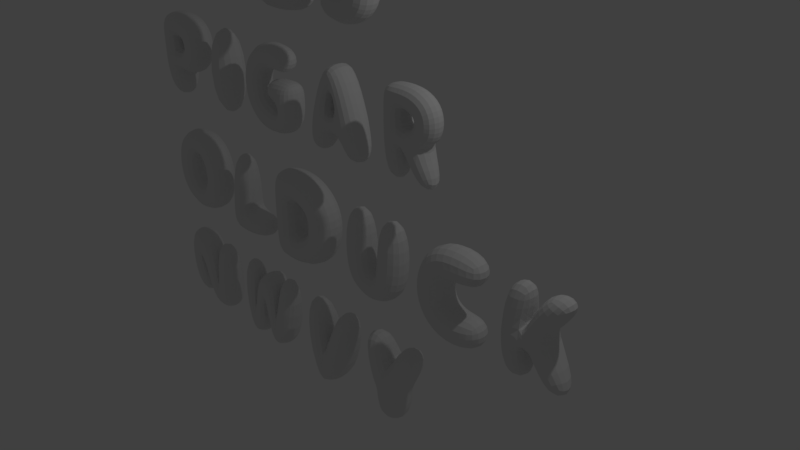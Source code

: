 # Source: letters-balloons.blend  (saved by Blender 2.77.0; exported with 4.5.12 LTS)
import bpy
from mathutils import Matrix  # noqa: F401  (used for matrix-valued properties, if any)

bpy.ops.wm.read_factory_settings(use_empty=True)
scene = bpy.context.scene
scene.name = 'Scene'

# ---- collections
col_collection_1 = bpy.data.collections.new('Collection 1'); scene.collection.children.link(col_collection_1)

# ---- world
world_world = bpy.data.worlds.new('World'); scene.world = world_world
world_world.color = (0.05088, 0.05088, 0.05088)
world_world.use_sun_shadow = False
world_world.sun_shadow_jitter_overblur = 0.0
world_world.cycles.sampling_method = 'MANUAL'

# ---- cameras
cam_camera = bpy.data.cameras.new('Camera')
cam_camera.clip_end = 100.0
cam_camera.lens = 35.0
cam_camera.sensor_width = 32.0
cam_camera.sensor_height = 18.0
cam_camera.ortho_scale = 7.314
cam_camera.dof.focus_distance = 0.0
cam_camera.dof.aperture_fstop = 128.0

# ---- lights
light_lamp = bpy.data.lights.new('Lamp', 'POINT')
light_lamp.transmission_factor = 0.0
light_lamp.cutoff_distance = 30.0
light_lamp.energy = 100.0
light_lamp.shadow_buffer_clip_start = 1.001
light_lamp.shadow_soft_size = 0.1
light_lamp.shadow_maximum_resolution = 0.006
light_lamp.use_absolute_resolution = True

# ---- meshes
me_plane_019 = bpy.data.meshes.new('Plane.019')
me_plane_019.from_pydata([(-3.028, -2.467, -1.703), (2.353, -2.972, -1.805), (-1.511, 4.318, -2.132), (3.363, 2.384, -2.619), (-0.9789, 5.755, -2.147), (3.656, 5.667, -2.842), (2.508, 15.51, -1.806), (5.025, 11.44, -2.986), (6.704, 2.37, -2.616), (6.311, 5.687, -2.837), (7.558, 15.51, -1.807), (11.11, 5.746, -2.135), (11.58, 4.283, -2.144), (7.744, -3.0, -1.806), (13.16, -2.485, -1.702), (-1.511, 4.318, 3.609), (-3.028, -2.467, 3.18), (2.353, -2.972, 3.282), (3.363, 2.384, 4.096), (3.656, 5.667, 4.319), (-0.9789, 5.755, 3.624), (5.025, 11.44, 4.463), (2.508, 15.51, 3.283), (6.704, 2.37, 4.093), (6.311, 5.687, 4.314), (11.11, 5.746, 3.613), (7.558, 15.51, 3.284), (7.744, -3.0, 3.283), (11.58, 4.283, 3.621), (13.16, -2.485, 3.179)], [], [(0, 2, 3, 1), (2, 4, 5, 3), (4, 6, 7, 5), (5, 9, 8, 3), (6, 10, 7), (10, 11, 9, 7), (11, 12, 8, 9), (12, 14, 13, 8), (16, 17, 18, 15), (15, 18, 19, 20), (20, 19, 21, 22), (19, 18, 23, 24), (22, 21, 26), (26, 21, 24, 25), (25, 24, 23, 28), (28, 23, 27, 29), (9, 5, 19, 24), (13, 14, 29, 27), (3, 8, 23, 18), (4, 2, 15, 20), (14, 12, 28, 29), (11, 10, 26, 25), (10, 6, 22, 26), (7, 9, 24, 21), (2, 0, 16, 15), (6, 4, 20, 22), (0, 1, 17, 16), (8, 13, 27, 23), (5, 7, 21, 19), (1, 3, 18, 17), (12, 11, 25, 28)])
me_plane_019.use_remesh_preserve_volume = False
me_plane_019.use_remesh_preserve_attributes = False
me_plane_019.use_mirror_vertex_groups = False
me_plane_019.update()
me_plane_018 = bpy.data.meshes.new('Plane.018')
me_plane_018.from_pydata([(-2.23, -2.552, -1.23), (0.7356, -1.568, -1.573), (-2.23, 0.9647, -1.23), (0.7601, 0.4741, -1.565), (-2.23, -3.468, -1.23), (0.7356, -3.993, -1.573), (-2.004, -8.669, -1.004), (1.215, -8.669, -1.004), (-2.043, 2.837, -1.013), (0.1566, 3.233, -1.213), (1.626, -1.762, -1.305), (1.349, -4.264, -1.469), (2.628, -0.6606, -1.365), (6.227, -0.8243, -1.124), (1.955, 0.04491, -1.362), (3.843, -3.236, -1.552), (2.984, 3.261, -1.142), (2.601, -0.3074, -1.392), (5.522, 1.875, -1.089), (5.375, -3.103, -1.113), (2.437, -1.311, -1.404), (3.289, -8.858, -1.055), (6.509, -8.447, -0.9702), (-2.23, 0.9647, 2.209), (-2.23, -2.552, 2.209), (0.7356, -1.568, 2.552), (0.7601, 0.4741, 2.543), (-2.23, -3.468, 2.209), (0.7356, -3.993, 2.552), (-2.004, -8.669, 1.983), (1.215, -8.669, 1.983), (0.1566, 3.233, 2.192), (-2.043, 2.837, 1.991), (1.349, -4.264, 2.448), (1.626, -1.762, 2.283), (2.628, -0.6606, 2.343), (6.227, -0.8243, 2.103), (2.984, 3.261, 2.121), (2.601, -0.3074, 2.371), (5.522, 1.875, 2.068), (5.375, -3.103, 2.092), (1.955, 0.04491, 2.341), (3.843, -3.236, 2.531), (2.437, -1.311, 2.382), (3.289, -8.858, 2.034), (6.509, -8.447, 1.949)], [], [(0, 2, 3, 1), (1, 5, 4, 0), (5, 7, 6, 4), (2, 8, 9, 3), (1, 10, 11, 5), (9, 16, 14, 3), (13, 19, 20, 12), (10, 15, 11), (16, 18, 17, 14), (18, 13, 12, 17), (19, 15, 10, 20), (24, 25, 26, 23), (25, 24, 27, 28), (28, 27, 29, 30), (23, 26, 31, 32), (25, 28, 33, 34), (31, 26, 41, 37), (36, 35, 43, 40), (34, 33, 42), (37, 41, 38, 39), (39, 38, 35, 36), (40, 43, 34, 42), (17, 12, 35, 38), (15, 22, 21, 11), (8, 2, 23, 32), (13, 18, 39, 36), (18, 16, 37, 39), (42, 33, 44, 45), (19, 13, 36, 40), (45, 22, 15, 42), (15, 19, 40, 42), (0, 4, 27, 24), (3, 14, 41, 26), (21, 44, 33, 11), (10, 1, 25, 34), (12, 20, 43, 35), (6, 7, 30, 29), (2, 0, 24, 23), (5, 11, 33, 28), (7, 5, 28, 30), (20, 10, 34, 43), (4, 6, 29, 27), (1, 3, 26, 25), (16, 9, 31, 37), (21, 22, 45, 44), (9, 8, 32, 31), (14, 17, 38, 41)])
me_plane_018.use_remesh_preserve_volume = False
me_plane_018.use_remesh_preserve_attributes = False
me_plane_018.use_mirror_vertex_groups = False
me_plane_018.update()
me_plane_016 = bpy.data.meshes.new('Plane.016')
me_plane_016.from_pydata([(-2.713, -4.039, -2.182), (2.774, -1.933, -1.678), (-8.026, -4.201, -1.846), (3.637, 2.38, -1.612), (2.707, -5.489, -1.672), (3.695, -9.671, -1.62), (-2.523, -2.367, -2.253), (-6.822, 0.4384, -1.823), (-3.117, 3.26, -1.817), (-1.524, -1.477, -2.277), (-6.574, -8.468, -1.813), (-2.495, -5.29, -2.265), (-1.198, -6.044, -2.245), (-2.369, -10.99, -1.824), (-8.026, -4.201, 2.861), (-2.713, -4.039, 3.196), (-1.524, -1.477, 3.291), (2.774, -1.933, 2.693), (3.637, 2.38, 2.626), (-6.822, 0.4384, 2.837), (3.695, -9.671, 2.634), (2.707, -5.489, 2.687), (-2.495, -5.29, 3.279), (-2.369, -10.99, 2.838), (-2.523, -2.367, 3.267), (-3.117, 3.26, 2.831), (-6.574, -8.468, 2.827), (-1.198, -6.044, 3.259)], [], [(0, 2, 7, 6), (0, 11, 10, 2), (7, 8, 9, 6), (8, 3, 1, 9), (11, 12, 13, 10), (12, 4, 5, 13), (15, 24, 19, 14), (15, 14, 26, 22), (19, 24, 16, 25), (25, 16, 17, 18), (22, 26, 23, 27), (27, 23, 20, 21), (6, 9, 16, 24), (5, 4, 21, 20), (11, 0, 15, 22), (2, 10, 26, 14), (13, 5, 20, 23), (12, 11, 22, 27), (0, 6, 24, 15), (8, 7, 19, 25), (9, 1, 17, 16), (4, 12, 27, 21), (1, 3, 18, 17), (10, 13, 23, 26), (3, 8, 25, 18), (7, 2, 14, 19)])
me_plane_016.use_remesh_preserve_volume = False
me_plane_016.use_remesh_preserve_attributes = False
me_plane_016.use_mirror_vertex_groups = False
me_plane_016.update()
me_plane_015 = bpy.data.meshes.new('Plane.015')
me_plane_015.from_pydata([(-2.971, -6.608, -1.819), (2.259, -5.918, -2.039), (-2.551, 2.572, -1.572), (2.056, 2.572, -1.572), (2.946, -12.28, -1.745), (3.086, -7.471, -2.193), (9.129, -6.668, -1.804), (3.979, -5.87, -2.059), (8.708, 2.597, -1.572), (4.15, 2.599, -1.572), (3.65, -7.282, -2.199), (7.143, -10.93, -1.703), (-1.356, -10.64, -1.702), (2.426, -7.127, -2.182), (-2.551, 2.572, 2.691), (-2.971, -6.608, 2.938), (2.259, -5.918, 3.158), (2.056, 2.572, 2.691), (2.946, -12.28, 2.864), (3.086, -7.471, 3.312), (2.426, -7.127, 3.301), (-1.356, -10.64, 2.821), (9.129, -6.668, 2.923), (3.979, -5.87, 3.179), (3.65, -7.282, 3.318), (7.143, -10.93, 2.822), (8.708, 2.597, 2.691), (4.15, 2.599, 2.691)], [], [(0, 2, 3, 1), (1, 13, 12, 0), (5, 10, 11, 4), (7, 9, 8, 6), (10, 7, 6, 11), (13, 5, 4, 12), (15, 16, 17, 14), (16, 15, 21, 20), (19, 18, 25, 24), (23, 22, 26, 27), (24, 25, 22, 23), (20, 21, 18, 19), (9, 7, 23, 27), (6, 8, 26, 22), (13, 1, 16, 20), (7, 10, 24, 23), (12, 4, 18, 21), (4, 11, 25, 18), (2, 0, 15, 14), (10, 5, 19, 24), (0, 12, 21, 15), (11, 6, 22, 25), (1, 3, 17, 16), (5, 13, 20, 19), (8, 9, 27, 26), (3, 2, 14, 17)])
me_plane_015.use_remesh_preserve_volume = False
me_plane_015.use_remesh_preserve_attributes = False
me_plane_015.use_mirror_vertex_groups = False
me_plane_015.update()
me_plane_014 = bpy.data.meshes.new('Plane.014')
me_plane_014.from_pydata([(-2.114, -3.937, -1.114), (0.1719, -3.463, -1.428), (-2.114, 0.4849, -1.114), (0.1826, 0.009678, -1.425), (-1.941, -5.35, -0.9165), (-0.3091, -5.672, -1.091), (-1.956, 1.864, -0.9199), (-0.3349, 2.239, -1.086), (1.816, -1.704, -1.198), (4.785, -1.841, -1.023), (1.782, -0.9112, -1.253), (4.256, 0.5497, -1.001), (1.677, -2.581, -1.253), (3.822, -4.423, -1.005), (2.114, 2.134, -1.02), (1.151, -0.4169, -1.247), (0.9852, -2.96, -1.222), (1.831, -5.578, -1.038), (-2.114, 0.4849, 1.682), (-2.114, -3.937, 1.682), (0.1719, -3.463, 1.996), (0.1826, 0.009678, 1.992), (-1.941, -5.35, 1.484), (-0.3091, -5.672, 1.659), (-0.3349, 2.239, 1.653), (-1.956, 1.864, 1.487), (1.816, -1.704, 1.766), (4.785, -1.841, 1.591), (2.114, 2.134, 1.588), (1.782, -0.9112, 1.82), (4.256, 0.5497, 1.568), (1.151, -0.4169, 1.814), (3.822, -4.423, 1.572), (0.9852, -2.96, 1.789), (1.677, -2.581, 1.82), (1.831, -5.578, 1.605)], [], [(0, 2, 3, 1), (1, 5, 4, 0), (2, 6, 7, 3), (7, 14, 15, 3), (9, 13, 12, 8), (11, 9, 8, 10), (13, 17, 16, 12), (14, 11, 10, 15), (17, 5, 1, 16), (19, 20, 21, 18), (20, 19, 22, 23), (18, 21, 24, 25), (24, 21, 31, 28), (27, 26, 34, 32), (30, 29, 26, 27), (32, 34, 33, 35), (28, 31, 29, 30), (35, 33, 20, 23), (8, 12, 34, 26), (14, 7, 24, 28), (4, 5, 23, 22), (17, 13, 32, 35), (10, 8, 26, 29), (0, 4, 22, 19), (11, 14, 28, 30), (15, 10, 29, 31), (7, 6, 25, 24), (3, 15, 31, 21), (2, 0, 19, 18), (13, 9, 27, 32), (6, 2, 18, 25), (9, 11, 30, 27), (12, 16, 33, 34), (1, 3, 21, 20), (16, 1, 20, 33), (5, 17, 35, 23)])
me_plane_014.use_remesh_preserve_volume = False
me_plane_014.use_remesh_preserve_attributes = False
me_plane_014.use_mirror_vertex_groups = False
me_plane_014.update()
me_plane_013 = bpy.data.meshes.new('Plane.013')
me_plane_013.from_pydata([(-2.302, -2.479, -1.302), (0.02423, -2.163, -1.324), (-2.063, 2.063, -1.063), (0.9767, 2.063, -1.063), (-2.302, -3.46, -1.302), (0.09126, -3.839, -1.457), (-2.063, -7.258, -1.063), (0.9767, -7.258, -1.063), (0.5591, -0.7896, -1.3), (1.273, -3.283, -1.564), (2.139, -2.454, -1.368), (2.096, 2.314, -1.144), (5.266, 1.645, -1.01), (2.287, -7.474, -1.131), (5.425, -6.913, -1.017), (-2.063, 2.063, 1.794), (-2.302, -2.479, 2.033), (0.02423, -2.163, 1.953), (0.9767, 2.063, 1.794), (-2.302, -3.46, 2.033), (-0.0754, -3.839, 2.188), (-2.063, -7.258, 1.794), (0.9767, -7.258, 1.794), (0.5591, -0.7896, 2.031), (1.863, -2.565, 1.962), (0.9068, -3.26, 2.081), (5.266, 1.645, 1.741), (2.096, 2.314, 1.875), (2.287, -7.474, 1.862), (5.425, -6.913, 1.748), (0.8022, -0.2988, -1.276), (2.633, -1.488, -1.323), (0.8022, -0.2988, 2.007), (2.633, -1.488, 1.884)], [], [(0, 2, 3, 1), (1, 5, 4, 0), (5, 7, 6, 4), (1, 9, 5), (1, 8, 10, 9), (30, 11, 12, 31), (10, 14, 13, 9), (16, 17, 18, 15), (17, 16, 19, 20), (20, 19, 21, 22), (17, 20, 25), (17, 25, 24, 23), (32, 33, 26, 27), (24, 25, 28, 29), (13, 14, 29, 28), (14, 10, 24, 29), (5, 9, 25, 20), (9, 13, 28, 25), (0, 4, 19, 16), (6, 7, 22, 21), (2, 0, 16, 15), (12, 11, 27, 26), (7, 5, 20, 22), (30, 8, 23, 32), (4, 6, 21, 19), (1, 3, 18, 17), (31, 12, 26, 33), (8, 1, 17, 23), (3, 2, 15, 18), (10, 31, 33, 24), (11, 30, 32, 27), (23, 24, 33, 32), (8, 30, 31, 10)])
me_plane_013.use_remesh_preserve_volume = False
me_plane_013.use_remesh_preserve_attributes = False
me_plane_013.use_mirror_vertex_groups = False
me_plane_013.update()
me_plane_012 = bpy.data.meshes.new('Plane.012')
me_plane_012.from_pydata([(0.6094, -6.55, -2.781), (3.717, -3.935, -2.855), (-3.595, 2.53, -2.011), (2.346, 3.448, -2.193), (6.62, -6.572, -2.792), (0.7646, -13.21, -2.091), (11.43, 2.535, -2.009), (5.541, 3.489, -2.196), (6.483, -13.21, -2.091), (-3.595, 2.53, 3.243), (0.6094, -6.55, 4.013), (3.717, -3.935, 3.77), (2.346, 3.448, 3.424), (0.7646, -13.21, 3.323), (6.483, -13.21, 3.323), (6.62, -6.572, 4.023), (11.43, 2.535, 3.24), (5.541, 3.489, 3.427), (0.6333, -7.577, -2.675), (6.599, -7.595, -2.684), (0.6333, -7.577, 3.906), (6.599, -7.595, 3.915)], [], [(0, 2, 3, 1), (1, 4, 0), (1, 7, 6, 4), (19, 8, 5, 18), (10, 11, 12, 9), (11, 10, 15), (11, 15, 16, 17), (21, 20, 13, 14), (5, 8, 14, 13), (19, 4, 15, 21), (1, 3, 12, 11), (4, 6, 16, 15), (3, 2, 9, 12), (2, 0, 10, 9), (6, 7, 17, 16), (18, 5, 13, 20), (7, 1, 11, 17), (0, 18, 20, 10), (8, 19, 21, 14), (15, 10, 20, 21), (4, 19, 18, 0)])
me_plane_012.use_remesh_preserve_volume = False
me_plane_012.use_remesh_preserve_attributes = False
me_plane_012.use_mirror_vertex_groups = False
me_plane_012.update()
me_plane_011 = bpy.data.meshes.new('Plane.011')
me_plane_011.from_pydata([(1.058, -14.33, -2.538), (4.02, -9.227, -4.204), (-3.849, 3.072, -2.398), (2.84, 3.746, -2.531), (6.844, -14.36, -2.546), (12.25, 3.049, -2.392), (5.615, 3.791, -2.54), (-3.849, 3.072, 3.673), (1.058, -14.33, 3.813), (4.02, -9.227, 5.48), (2.84, 3.746, 3.806), (6.844, -14.36, 3.822), (12.25, 3.049, 3.667), (5.615, 3.791, 3.815)], [], [(0, 2, 3, 1), (1, 4, 0), (1, 6, 5, 4), (8, 9, 10, 7), (9, 8, 11), (9, 11, 12, 13), (3, 2, 7, 10), (6, 1, 9, 13), (4, 5, 12, 11), (0, 4, 11, 8), (1, 3, 10, 9), (2, 0, 8, 7), (5, 6, 13, 12)])
me_plane_011.use_remesh_preserve_volume = False
me_plane_011.use_remesh_preserve_attributes = False
me_plane_011.use_mirror_vertex_groups = False
me_plane_011.update()
me_plane_010 = bpy.data.meshes.new('Plane.010')
me_plane_010.from_pydata([(0.4692, -10.92, -1.803), (3.778, -6.964, -2.964), (-3.045, 2.428, -1.691), (5.194, 2.958, -1.795), (6.989, -10.93, -1.805), (4.385, 1.443, -1.803), (7.797, -1.009, -2.962), (11.92, 1.628, -1.796), (8.129, -10.89, -1.796), (11.65, -6.915, -2.964), (14.97, -10.94, -1.813), (18.92, 2.407, -1.685), (11.28, 3.01, -1.803), (-3.045, 2.428, 2.7), (0.4692, -10.92, 2.812), (3.778, -6.964, 3.973), (5.194, 2.958, 2.804), (4.385, 1.443, 2.812), (7.797, -1.009, 3.971), (6.989, -10.93, 2.814), (11.92, 1.628, 2.805), (8.129, -10.89, 2.805), (11.65, -6.915, 3.973), (14.97, -10.94, 2.822), (18.92, 2.407, 2.694), (11.28, 3.01, 2.812)], [], [(0, 2, 3, 1), (1, 4, 0), (1, 5, 6, 4), (5, 7, 6), (7, 9, 8, 6), (9, 10, 8), (9, 12, 11, 10), (14, 15, 16, 13), (15, 14, 19), (15, 19, 18, 17), (17, 18, 20), (20, 18, 21, 22), (22, 21, 23), (22, 23, 24, 25), (12, 9, 22, 25), (5, 1, 15, 17), (9, 7, 20, 22), (6, 8, 21, 18), (0, 4, 19, 14), (8, 10, 23, 21), (2, 0, 14, 13), (11, 12, 25, 24), (4, 6, 18, 19), (10, 11, 24, 23), (7, 5, 17, 20), (1, 3, 16, 15), (3, 2, 13, 16)])
me_plane_010.use_remesh_preserve_volume = False
me_plane_010.use_remesh_preserve_attributes = False
me_plane_010.use_mirror_vertex_groups = False
me_plane_010.update()
me_plane_009 = bpy.data.meshes.new('Plane.009')
me_plane_009.from_pydata([(-2.837, -2.164, -1.164), (2.03, -2.164, -1.164), (-2.426, 6.455, -1.426), (0.1105, 6.186, -1.997), (-2.164, 9.012, -1.164), (2.508, 9.244, -1.236), (2.778, -2.395, -1.235), (4.593, 0.7499, -1.998), (4.151, 4.359, -1.413), (0.8481, 2.118, -1.416), (6.782, -2.165, -1.164), (7.043, 0.4922, -1.426), (3.127, 9.016, -1.163), (7.787, 9.023, -1.164), (-2.426, 6.455, 2.324), (-2.837, -2.164, 2.063), (2.03, -2.164, 2.063), (0.1105, 6.186, 2.896), (2.508, 9.244, 2.135), (-2.164, 9.012, 2.063), (2.778, -2.395, 2.134), (4.593, 0.7499, 2.897), (4.151, 4.359, 2.312), (0.8481, 2.118, 2.315), (6.782, -2.165, 2.063), (7.043, 0.4922, 2.324), (7.787, 9.023, 2.063), (3.127, 9.016, 2.062)], [], [(0, 2, 3, 1), (2, 4, 5, 3), (5, 8, 9, 3), (7, 11, 10, 6), (8, 7, 6, 9), (7, 12, 13, 11), (15, 16, 17, 14), (14, 17, 18, 19), (18, 17, 23, 22), (21, 20, 24, 25), (22, 23, 20, 21), (21, 25, 26, 27), (11, 13, 26, 25), (3, 9, 23, 17), (5, 4, 19, 18), (4, 2, 14, 19), (10, 11, 25, 24), (2, 0, 15, 14), (6, 10, 24, 20), (8, 5, 18, 22), (0, 1, 16, 15), (13, 12, 27, 26), (9, 6, 20, 23), (1, 3, 17, 16), (12, 7, 21, 27), (7, 8, 22, 21)])
me_plane_009.use_remesh_preserve_volume = False
me_plane_009.use_remesh_preserve_attributes = False
me_plane_009.use_mirror_vertex_groups = False
me_plane_009.update()
me_plane_008 = bpy.data.meshes.new('Plane.008')
me_plane_008.from_pydata([(-2.18, -4.942, -1.18), (0.3417, -4.439, -1.51), (-1.964, 1.964, -0.9636), (0.8021, 1.964, -0.9636), (-1.964, -6.61, -0.9636), (-0.1615, -6.826, -1.18), (3.646, -3.978, -0.9636), (3.646, -6.61, -0.9636), (-1.964, 1.964, 1.638), (-2.18, -4.942, 1.854), (0.3417, -4.439, 2.184), (0.8021, 1.964, 1.638), (-1.964, -6.61, 1.638), (-0.1615, -6.826, 1.854), (3.646, -6.61, 1.638), (3.646, -3.978, 1.638), (-2.156, -4.162, -1.156), (0.3936, -3.716, -1.448), (-2.156, -4.162, 1.83), (0.3936, -3.716, 2.122)], [], [(16, 2, 3, 17), (1, 5, 4, 0), (1, 6, 7, 5), (18, 19, 11, 8), (10, 9, 12, 13), (10, 13, 14, 15), (3, 2, 8, 11), (6, 1, 10, 15), (0, 4, 12, 9), (4, 5, 13, 12), (17, 3, 11, 19), (16, 0, 9, 18), (5, 7, 14, 13), (7, 6, 15, 14), (2, 16, 18, 8), (1, 17, 19, 10), (9, 10, 19, 18), (0, 16, 17, 1)])
me_plane_008.use_remesh_preserve_volume = False
me_plane_008.use_remesh_preserve_attributes = False
me_plane_008.use_mirror_vertex_groups = False
me_plane_008.update()
me_plane_006 = bpy.data.meshes.new('Plane.006')
me_plane_006.from_pydata([(-2.443, -2.753, -1.095), (1.584, -1.18, -0.8505), (-5.435, -2.762, -0.9605), (2.234, 1.212, -0.8286), (-1.663, -1.043, -1.122), (-3.046, 1.412, -0.9494), (0.01307, -4.896, -1.29), (2.317, -6.652, -0.8526), (0.08669, -3.676, -1.317), (2.424, -3.228, -1.031), (-1.789, -4.32, -1.122), (-3.276, -6.778, -0.947), (0.5227, -1.511, -1.03), (2.234, -1.691, -0.8401), (-1.744, -4.077, -0.8405), (-1.744, -1.699, -0.8405), (-2.325, -1.691, -1.135), (-4.858, -0.3546, -0.9455), (-0.8324, -4.623, -1.113), (-0.996, -7.354, -0.9674), (-2.277, -3.765, -1.12), (-4.91, -5.098, -0.9472), (-0.6711, -0.79, -1.109), (-0.8043, 1.954, -0.9705), (-5.435, -2.762, 1.672), (-2.443, -2.753, 1.807), (-0.6711, -0.79, 1.821), (1.584, -1.18, 1.562), (2.234, 1.212, 1.54), (-4.858, -0.3546, 1.657), (-2.325, -1.691, 1.846), (-1.663, -1.043, 1.834), (-0.8043, 1.954, 1.682), (-3.046, 1.412, 1.661), (2.317, -6.652, 1.564), (0.01307, -4.896, 2.001), (-2.277, -3.765, 1.832), (-0.996, -7.354, 1.679), (2.424, -3.228, 1.742), (0.08669, -3.676, 2.028), (-0.8324, -4.623, 1.824), (-1.789, -4.32, 1.833), (-4.91, -5.098, 1.659), (-3.276, -6.778, 1.659), (2.234, -1.691, 1.552), (0.5227, -1.511, 1.742), (-1.744, -1.699, 1.552), (-1.744, -4.077, 1.552)], [], [(0, 2, 17, 16), (0, 20, 21, 2), (5, 23, 22, 4), (6, 8, 9, 7), (8, 12, 13, 9), (10, 18, 19, 11), (8, 14, 15, 12), (17, 5, 4, 16), (18, 6, 7, 19), (20, 10, 11, 21), (23, 3, 1, 22), (25, 30, 29, 24), (25, 24, 42, 36), (33, 31, 26, 32), (35, 34, 38, 39), (39, 38, 44, 45), (41, 43, 37, 40), (39, 45, 46, 47), (29, 30, 31, 33), (40, 37, 34, 35), (36, 42, 43, 41), (32, 26, 27, 28), (9, 13, 44, 38), (8, 6, 35, 39), (11, 19, 37, 43), (16, 4, 31, 30), (15, 14, 47, 46), (7, 9, 38, 34), (23, 5, 33, 32), (14, 8, 39, 47), (18, 10, 41, 40), (10, 20, 36, 41), (12, 15, 46, 45), (21, 11, 43, 42), (2, 21, 42, 24), (0, 16, 30, 25), (20, 0, 25, 36), (5, 17, 29, 33), (22, 1, 27, 26), (13, 12, 45, 44), (4, 22, 26, 31), (19, 7, 34, 37), (1, 3, 28, 27), (3, 23, 32, 28), (6, 18, 40, 35), (17, 2, 24, 29)])
me_plane_006.use_remesh_preserve_volume = False
me_plane_006.use_remesh_preserve_attributes = False
me_plane_006.use_mirror_vertex_groups = False
me_plane_006.update()
me_plane_005 = bpy.data.meshes.new('Plane.005')
me_plane_005.from_pydata([(-2.614, -7.676, -1.614), (1.536, -7.676, -1.614), (-2.614, 2.614, -1.614), (1.536, 2.614, -1.614), (-2.614, 2.614, 2.328), (-2.614, -7.676, 2.328), (1.536, -7.676, 2.328), (1.536, 2.614, 2.328)], [], [(0, 2, 3, 1), (5, 6, 7, 4), (3, 2, 4, 7), (0, 1, 6, 5), (1, 3, 7, 6), (2, 0, 5, 4)])
me_plane_005.use_remesh_preserve_volume = False
me_plane_005.use_remesh_preserve_attributes = False
me_plane_005.use_mirror_vertex_groups = False
me_plane_005.update()
me_plane_004 = bpy.data.meshes.new('Plane.004')
me_plane_004.from_pydata([(-1.769, -4.802, -0.7343), (0.3792, -4.792, -0.7363), (-1.944, -1.952, -0.902), (-0.009855, -2.354, -1.183), (-1.946, -1.373, -0.9005), (0.1056, -0.8143, -1.137), (-1.944, 0.4763, -0.9016), (0.02552, 0.1591, -1.168), (-1.811, 1.706, -0.7363), (-0.4454, 2.001, -0.8902), (0.6804, -0.3022, -1.01), (3.046, 0.3111, -0.8175), (0.652, -0.2208, -1.026), (2.137, 1.617, -0.815), (1.591, -2.739, -0.8372), (0.5092, -0.7029, -1.001), (0.6055, 2.041, -0.8631), (0.4746, -0.1233, -0.9715), (0.3743, -2.607, -0.8513), (0.2759, -0.7859, -0.9437), (2.898, -1.605, -0.8045), (0.7269, -0.6093, -1.048), (-1.944, -1.952, 1.422), (-1.769, -4.802, 1.254), (0.3792, -4.792, 1.256), (-0.009855, -2.354, 1.703), (0.1056, -0.8143, 1.657), (-1.946, -1.373, 1.42), (0.02552, 0.1591, 1.688), (-1.944, 0.4763, 1.421), (-0.4454, 2.001, 1.41), (-1.811, 1.706, 1.256), (0.6804, -0.3022, 1.529), (3.046, 0.3111, 1.337), (0.6055, 2.041, 1.383), (0.652, -0.2208, 1.546), (2.137, 1.617, 1.334), (0.4746, -0.1233, 1.491), (2.898, -1.605, 1.324), (0.2759, -0.7859, 1.463), (0.3743, -2.607, 1.371), (1.591, -2.739, 1.357), (0.7269, -0.6093, 1.567), (0.5092, -0.7029, 1.52)], [], [(0, 2, 3, 1), (2, 4, 5, 3), (4, 6, 7, 5), (6, 8, 9, 7), (9, 16, 17, 7), (11, 20, 21, 10), (13, 11, 10, 12), (14, 18, 19, 15), (16, 13, 12, 17), (18, 3, 5, 19), (20, 14, 15, 21), (23, 24, 25, 22), (22, 25, 26, 27), (27, 26, 28, 29), (29, 28, 30, 31), (30, 28, 37, 34), (33, 32, 42, 38), (36, 35, 32, 33), (41, 43, 39, 40), (34, 37, 35, 36), (40, 39, 26, 25), (38, 42, 43, 41), (20, 11, 33, 38), (8, 6, 29, 31), (11, 13, 36, 33), (3, 18, 40, 25), (4, 2, 22, 27), (19, 5, 26, 39), (15, 19, 39, 43), (18, 14, 41, 40), (16, 9, 30, 34), (21, 15, 43, 42), (2, 0, 23, 22), (12, 10, 32, 35), (14, 20, 38, 41), (6, 4, 27, 29), (0, 1, 24, 23), (10, 21, 42, 32), (5, 7, 28, 26), (13, 16, 34, 36), (1, 3, 25, 24), (17, 12, 35, 37), (9, 8, 31, 30), (7, 17, 37, 28)])
me_plane_004.use_remesh_preserve_volume = False
me_plane_004.use_remesh_preserve_attributes = False
me_plane_004.use_mirror_vertex_groups = False
me_plane_004.update()
me_plane_003 = bpy.data.meshes.new('Plane.003')
me_plane_003.from_pydata([(0.0007065, -0.1771, -1.101), (1.601, -0.5586, -0.8219), (-0.1527, 2.369, -0.9121), (2.243, 1.565, -0.807), (-0.24, -0.2037, -1.135), (-2.867, -0.405, -0.8845), (2.557, -2.962, -0.902), (-0.1008, -2.937, -1.106), (-2.926, -4.664, -0.8106), (-2.203, -2.49, -0.8119), (0.6574, -5.353, -0.9254), (-0.207, -2.999, -1.102), (-2.099, 1.583, -0.8841), (-0.2661, -0.1687, -1.152), (0.5317, -0.3579, -0.9893), (-0.7363, -2.694, -1.006), (-0.1835, -0.1791, -1.105), (-2.099, -2.013, -0.9084), (-0.1065, -2.871, -1.115), (1.979, -1.191, -0.8959), (-0.9609, -5.454, -0.9473), (-0.6625, -2.959, -1.067), (1.96, -4.533, -0.9055), (-0.09884, -2.921, -1.105), (-0.1527, 2.369, 1.476), (0.0007065, -0.1771, 1.665), (1.601, -0.5586, 1.386), (2.243, 1.565, 1.371), (-2.867, -0.405, 1.449), (-0.24, -0.2037, 1.699), (-0.2661, -0.1687, 1.716), (-2.099, 1.583, 1.448), (-0.1008, -2.937, 1.67), (2.557, -2.962, 1.466), (-0.1835, -0.1791, 1.669), (-0.1065, -2.871, 1.679), (-2.203, -2.49, 1.376), (-2.926, -4.664, 1.375), (1.96, -4.533, 1.469), (-0.6625, -2.959, 1.631), (-0.9609, -5.454, 1.511), (0.6574, -5.353, 1.489), (-0.09884, -2.921, 1.669), (-0.207, -2.999, 1.666), (1.979, -1.191, 1.46), (0.5317, -0.3579, 1.553), (-2.099, -2.013, 1.472), (-0.7363, -2.694, 1.57)], [], [(0, 2, 3, 1), (0, 13, 12, 2), (4, 16, 17, 5), (10, 20, 21, 11), (6, 22, 23, 7), (13, 4, 5, 12), (14, 19, 18, 15), (16, 14, 15, 17), (19, 6, 7, 18), (20, 8, 9, 21), (22, 10, 11, 23), (25, 26, 27, 24), (25, 24, 31, 30), (29, 28, 46, 34), (41, 43, 39, 40), (33, 32, 42, 38), (30, 31, 28, 29), (45, 47, 35, 44), (34, 46, 47, 45), (44, 35, 32, 33), (40, 39, 36, 37), (38, 42, 43, 41), (22, 6, 33, 38), (6, 19, 44, 33), (19, 14, 45, 44), (21, 9, 36, 39), (13, 0, 25, 30), (17, 15, 47, 46), (20, 10, 41, 40), (8, 20, 40, 37), (12, 5, 28, 31), (23, 11, 43, 42), (11, 21, 39, 43), (14, 16, 34, 45), (16, 4, 29, 34), (5, 17, 46, 28), (0, 1, 26, 25), (2, 12, 31, 24), (10, 22, 38, 41), (18, 7, 32, 35), (1, 3, 27, 26), (4, 13, 30, 29), (7, 23, 42, 32), (9, 8, 37, 36), (15, 18, 35, 47), (3, 2, 24, 27)])
me_plane_003.use_remesh_preserve_volume = False
me_plane_003.use_remesh_preserve_attributes = False
me_plane_003.use_mirror_vertex_groups = False
me_plane_003.update()
me_plane_002 = bpy.data.meshes.new('Plane.002')
me_plane_002.from_pydata([(-1.268, 0.7193, -0.2679), (-0.7219, 0.605, -0.3427), (-1.219, 1.08, -0.2187), (-0.8361, 1.129, -0.2679), (-0.06654, 0.5005, -0.2187), (-0.06654, 1.08, -0.2187), (-1.268, 0.302, -0.2679), (-0.7219, 0.4162, -0.3427), (-1.268, 0.1629, -0.2679), (-0.7219, 0.04864, -0.3427), (-1.268, -0.3101, -0.2679), (-0.7219, -0.1958, -0.3427), (-1.219, -0.6735, -0.2187), (-0.8361, -0.7226, -0.2679), (-0.1055, 0.5207, -0.2187), (-0.1055, -0.05586, -0.2187), (-0.04429, -0.09134, -0.2187), (-0.04429, -0.6735, -0.2187), (-1.219, 1.08, 0.3522), (-1.268, 0.7193, 0.4014), (-0.7219, 0.605, 0.4762), (-0.8361, 1.129, 0.4014), (-0.06654, 0.5005, 0.3522), (-0.06654, 1.08, 0.3522), (-1.268, 0.302, 0.4014), (-0.7219, 0.4162, 0.4762), (-1.268, 0.1629, 0.4014), (-0.7219, 0.04864, 0.4762), (-1.268, -0.3101, 0.4014), (-0.7219, -0.1958, 0.4762), (-1.219, -0.6735, 0.3522), (-0.8361, -0.7226, 0.4014), (-0.1055, -0.05586, 0.3522), (-0.1055, 0.5207, 0.3522), (-0.04429, -0.6735, 0.3522), (-0.04429, -0.09134, 0.3522)], [], [(0, 2, 3, 1), (3, 5, 4, 1), (1, 7, 6, 0), (7, 9, 8, 6), (9, 11, 10, 8), (11, 13, 12, 10), (7, 14, 15, 9), (11, 16, 17, 13), (19, 20, 21, 18), (21, 20, 22, 23), (20, 19, 24, 25), (25, 24, 26, 27), (27, 26, 28, 29), (29, 28, 30, 31), (25, 27, 32, 33), (29, 31, 34, 35), (10, 12, 30, 28), (4, 5, 23, 22), (15, 14, 33, 32), (6, 8, 26, 24), (5, 3, 21, 23), (14, 7, 25, 33), (1, 4, 22, 20), (9, 15, 32, 27), (11, 9, 27, 29), (17, 16, 35, 34), (2, 0, 19, 18), (8, 10, 28, 26), (7, 1, 20, 25), (16, 11, 29, 35), (12, 13, 31, 30), (0, 6, 24, 19), (13, 17, 34, 31), (3, 2, 18, 21)])
me_plane_002.use_remesh_preserve_volume = False
me_plane_002.use_remesh_preserve_attributes = False
me_plane_002.use_mirror_vertex_groups = False
me_plane_002.update()
me_plane_001 = bpy.data.meshes.new('Plane.001')
me_plane_001.from_pydata([(-0.4383, 0.6398, -0.1506), (1.177, 0.583, -0.1012), (-0.5074, 1.145, -0.1445), (1.145, 1.145, -0.1445), (-0.4383, 0.4689, -0.1506), (1.177, 0.4812, -0.1012), (-0.5074, -0.1291, -0.1445), (1.145, -0.1291, -0.1445), (-5.252, 0.6398, -0.1506), (-5.252, 0.4689, -0.1506), (-6.858, 0.583, -0.1012), (-6.858, 0.4812, -0.1012), (-5.183, 1.145, -0.1445), (-6.826, 1.145, -0.1445), (-5.183, -0.1293, -0.1445), (-6.826, -0.1293, -0.1445), (-0.5074, 1.145, 0.2445), (-0.4383, 0.6398, 0.263), (1.177, 0.583, 0.2136), (1.145, 1.145, 0.2445), (-0.4383, 0.4689, 0.263), (1.177, 0.4812, 0.2136), (-0.5074, -0.1291, 0.2445), (1.145, -0.1291, 0.2445), (-5.252, 0.6398, 0.263), (-5.252, 0.4689, 0.263), (-6.858, 0.583, 0.2136), (-6.858, 0.4812, 0.2136), (-5.183, 1.145, 0.2445), (-6.826, 1.145, 0.2445), (-6.826, -0.1293, 0.2445), (-5.183, -0.1293, 0.2445), (-3.671, 1.177, 0.04711), (-4.478, 0.7414, 0.04711), (-1.097, 0.3674, 0.04711), (-4.644, 0.3674, 0.04711), (-3.63, -0.1618, 0.04711), (-8.534, -0.1618, 0.04711), (-0.8762, 0.7414, 0.04711), (2.901, 0.583, 0.04711), (2.901, 0.4812, 0.04711), (-8.607, 0.4812, 0.04711), (-8.607, 0.583, 0.04711), (2.827, -0.1615, 0.04711), (-2.314, -0.1615, 0.04711), (-1.676, 1.177, 0.04711), (-8.534, 1.177, 0.04711), (2.827, 1.177, 0.04711), (-2.685, 0.4362, -0.2041), (-2.685, 0.6725, -0.2041), (-2.685, 0.4353, 0.3159), (-2.685, 0.6734, 0.3159), (-2.529, 0.8041, 0.04602), (-2.752, 0.3047, 0.04602)], [], [(0, 2, 3, 1), (1, 5, 4, 0), (5, 7, 6, 4), (48, 9, 8, 49), (9, 11, 10, 8), (10, 13, 12, 8), (9, 14, 15, 11), (17, 18, 19, 16), (18, 17, 20, 21), (21, 20, 22, 23), (50, 51, 24, 25), (25, 24, 26, 27), (26, 24, 28, 29), (25, 27, 30, 31), (33, 32, 28, 24), (53, 34, 20, 50), (37, 36, 31, 30), (52, 33, 24, 51), (40, 39, 18, 21), (36, 35, 25, 31), (42, 41, 27, 26), (41, 37, 30, 27), (44, 43, 23, 22), (45, 38, 17, 16), (43, 40, 21, 23), (32, 46, 29, 28), (34, 44, 22, 20), (39, 47, 19, 18), (46, 42, 26, 29), (47, 45, 16, 19), (3, 2, 45, 47), (13, 10, 42, 46), (1, 3, 47, 39), (4, 6, 44, 34), (12, 13, 46, 32), (7, 5, 40, 43), (2, 0, 38, 45), (6, 7, 43, 44), (11, 15, 37, 41), (10, 11, 41, 42), (14, 9, 35, 36), (5, 1, 39, 40), (49, 8, 33, 52), (15, 14, 36, 37), (48, 4, 34, 53), (8, 12, 32, 33), (9, 48, 53, 35), (0, 49, 52, 38), (38, 52, 51, 17), (35, 53, 50, 25), (20, 17, 51, 50), (4, 48, 49, 0)])
me_plane_001.use_remesh_preserve_volume = False
me_plane_001.use_remesh_preserve_attributes = False
me_plane_001.use_mirror_vertex_groups = False
me_plane_001.update()
me_plane = bpy.data.meshes.new('Plane')
me_plane.from_pydata([(-2.056, -1.881, -0.5471), (-0.3896, -1.376, -0.7191), (-2.056, 2.056, -0.6456), (0.1618, 2.293, -0.539), (1.21, -1.376, -0.7191), (0.659, 2.293, -0.539), (2.874, -1.881, -0.5471), (2.874, 2.056, -0.5698), (-0.3083, -16.61, -0.7656), (0.9989, -16.61, -0.7656), (-2.056, 2.056, 1.178), (-2.056, -1.881, 0.8391), (-0.3896, -1.376, 1.278), (0.1618, 2.293, 1.415), (1.21, -1.376, 1.278), (0.659, 2.293, 1.415), (2.874, -1.881, 0.8391), (2.874, 2.056, 1.178), (-0.4433, -16.61, 0.9622), (0.9989, -16.61, 0.9622), (0.5732, -3.753, -0.3788), (0.1174, -3.753, -0.3788), (0.5732, -3.753, 1.176), (-0.01766, -3.753, 1.176), (-0.9319, -1.54, -0.5243), (-0.56, 2.216, -0.4618), (-0.9319, -1.54, 1.243), (-0.56, 2.216, 1.338), (1.503, 2.203, -0.3935), (1.844, -1.569, -0.4911), (1.503, 2.203, 1.325), (1.844, -1.569, 1.209), (-0.7781, -1.882, 0.2072), (-2.436, -2.393, 0.2026), (0.693, 3.869, 0.2044), (3.349, 2.482, 0.2026), (0.1278, 3.869, 0.2044), (-0.9018, -17.05, 0.2026), (3.254, -2.393, 0.2026), (1.599, -1.882, 0.2072), (-2.53, 2.482, 0.2026), (1.457, -17.05, 0.2026), (1.211, -3.732, 0.2065), (-0.6552, -3.732, 0.2065), (-0.6279, 3.789, 0.2038), (-0.7471, -2.151, 0.2057), (1.659, -2.179, 0.2055), (1.571, 3.776, 0.2037)], [], [(24, 25, 3, 1), (3, 5, 4, 1), (28, 7, 6, 29), (20, 9, 8, 21), (26, 12, 13, 27), (13, 12, 14, 15), (30, 31, 16, 17), (22, 23, 18, 19), (45, 32, 12, 26), (47, 34, 15, 30), (34, 36, 13, 15), (43, 37, 18, 23), (46, 38, 16, 31), (44, 40, 10, 27), (37, 41, 19, 18), (40, 33, 11, 10), (38, 35, 17, 16), (42, 39, 14, 22), (41, 42, 22, 19), (32, 43, 23, 12), (14, 12, 23, 22), (4, 20, 21, 1), (36, 44, 27, 13), (33, 45, 26, 11), (11, 26, 27, 10), (0, 2, 25, 24), (39, 46, 31, 14), (35, 47, 30, 17), (15, 14, 31, 30), (5, 28, 29, 4), (7, 28, 47, 35), (4, 29, 46, 39), (0, 24, 45, 33), (3, 25, 44, 36), (1, 21, 43, 32), (9, 20, 42, 41), (20, 4, 39, 42), (6, 7, 35, 38), (2, 0, 33, 40), (8, 9, 41, 37), (25, 2, 40, 44), (29, 6, 38, 46), (21, 8, 37, 43), (5, 3, 36, 34), (28, 5, 34, 47), (24, 1, 32, 45)])
me_plane.use_remesh_preserve_volume = False
me_plane.use_remesh_preserve_attributes = False
me_plane.use_mirror_vertex_groups = False
me_plane.update()
me_plane_017 = bpy.data.meshes.new('Plane.017')
me_plane_017.from_pydata([(-3.677, -0.2712, -0.9672), (-0.8285, -0.1563, -1.084), (-1.92, -3.592, -0.9488), (-0.3901, -1.327, -1.115), (-3.143, -2.299, -0.9529), (-0.706, -0.97, -1.116), (-3.382, 1.821, -0.951), (-0.7626, 0.719, -1.103), (-2.162, 3.41, -0.9419), (-0.4851, 1.325, -1.143), (3.677, -0.2712, -0.9672), (0.8285, -0.1563, -1.084), (0.0, 4.157, -0.9305), (0.0, 1.567, -1.165), (0.0, -4.15, -0.9439), (0.0, -1.548, -1.154), (1.92, -3.592, -0.9488), (0.3901, -1.327, -1.115), (3.143, -2.299, -0.9529), (0.706, -0.97, -1.116), (3.382, 1.821, -0.951), (0.7626, 0.719, -1.103), (2.162, 3.41, -0.9419), (0.4851, 1.325, -1.143), (-3.382, 1.821, 1.549), (-3.677, -0.2712, 1.565), (-0.8285, -0.1563, 1.682), (-0.4851, 1.325, 1.741), (0.0, 1.567, 1.763), (0.0, 4.157, 1.528), (0.0, -4.15, 1.542), (0.0, -1.548, 1.752), (-0.706, -0.97, 1.714), (-1.92, -3.592, 1.547), (-3.143, -2.299, 1.551), (-0.3901, -1.327, 1.713), (-2.162, 3.41, 1.54), (-0.7626, 0.719, 1.701), (3.382, 1.821, 1.549), (3.677, -0.2712, 1.565), (0.8285, -0.1563, 1.682), (0.4851, 1.325, 1.741), (0.706, -0.97, 1.714), (1.92, -3.592, 1.547), (3.143, -2.299, 1.551), (0.3901, -1.327, 1.713), (2.162, 3.41, 1.54), (0.7626, 0.719, 1.701)], [], [(0, 6, 7, 1), (1, 5, 4, 0), (3, 15, 14, 2), (5, 3, 2, 4), (6, 8, 9, 7), (8, 12, 13, 9), (10, 11, 21, 20), (11, 10, 18, 19), (17, 16, 14, 15), (19, 18, 16, 17), (20, 21, 23, 22), (22, 23, 13, 12), (25, 26, 37, 24), (26, 25, 34, 32), (35, 33, 30, 31), (32, 34, 33, 35), (24, 37, 27, 36), (36, 27, 28, 29), (39, 38, 47, 40), (40, 42, 44, 39), (45, 31, 30, 43), (42, 45, 43, 44), (38, 46, 41, 47), (46, 29, 28, 41), (22, 12, 29, 46), (3, 5, 32, 35), (10, 20, 38, 39), (23, 21, 47, 41), (18, 10, 39, 44), (5, 1, 26, 32), (8, 6, 24, 36), (19, 17, 45, 42), (2, 14, 30, 33), (13, 23, 41, 28), (1, 7, 37, 26), (4, 2, 33, 34), (11, 19, 42, 40), (6, 0, 25, 24), (20, 22, 46, 38), (15, 3, 35, 31), (14, 16, 43, 30), (12, 8, 36, 29), (21, 11, 40, 47), (16, 18, 44, 43), (9, 13, 28, 27), (7, 9, 27, 37), (0, 4, 34, 25), (17, 15, 31, 45)])
me_plane_017.use_remesh_preserve_volume = False
me_plane_017.use_remesh_preserve_attributes = False
me_plane_017.use_mirror_vertex_groups = False
me_plane_017.update()

# ---- objects
ob_a = bpy.data.objects.new('A', me_plane_019)
ob_r = bpy.data.objects.new('R', me_plane_018)
ob_c = bpy.data.objects.new('C', me_plane_016)
ob_u = bpy.data.objects.new('U', me_plane_015)
ob_d = bpy.data.objects.new('D', me_plane_014)
ob_k = bpy.data.objects.new('K', me_plane_013)
ob_y = bpy.data.objects.new('Y', me_plane_012)
ob_v = bpy.data.objects.new('V', me_plane_011)
ob_w = bpy.data.objects.new('W', me_plane_010)
ob_n = bpy.data.objects.new('N', me_plane_009)
ob_l = bpy.data.objects.new('L', me_plane_008)
ob_g = bpy.data.objects.new('G', me_plane_006)
ob_i = bpy.data.objects.new('I', me_plane_005)
ob_p = bpy.data.objects.new('P', me_plane_004)
ob_s = bpy.data.objects.new('S', me_plane_003)
ob_e = bpy.data.objects.new('E', me_plane_002)
ob_h = bpy.data.objects.new('H', me_plane_001)
ob_t = bpy.data.objects.new('T', me_plane)
ob_lamp = bpy.data.objects.new('Lamp', light_lamp)
ob_o = bpy.data.objects.new('O', me_plane_017)
ob_camera = bpy.data.objects.new('Camera', cam_camera)

# ---- transforms, parenting, visibility, modifiers, constraints
ob_a.location = (-0.8353, -7.444e-08, 1.403)
ob_a.rotation_euler = (1.571, 0.0, 0.0)
ob_a.scale = (0.0677, 0.0677, 0.0677)
ob_a.lineart.crease_threshold = 0.0
_m = ob_a.modifiers.new('Subsurf', 'SUBSURF')
_m.uv_smooth = 'PRESERVE_CORNERS'
_m.quality = 2
_m.levels = 2
_m.show_only_control_edges = False
ob_r.location = (0.6109, 0.0, 2.117)
ob_r.rotation_euler = (1.571, 0.0, 0.0)
ob_r.scale = (0.1022, 0.1022, 0.1022)
ob_r.lineart.crease_threshold = 0.0
_m = ob_r.modifiers.new('Subsurf', 'SUBSURF')
_m.uv_smooth = 'PRESERVE_CORNERS'
_m.quality = 2
_m.levels = 2
_m.show_only_control_edges = False
ob_c.location = (1.676, 0.0, 0.4382)
ob_c.rotation_euler = (1.571, 0.0, 0.0)
ob_c.scale = (0.09859, 0.09859, 0.09859)
ob_c.lineart.crease_threshold = 0.0
_m = ob_c.modifiers.new('Subsurf', 'SUBSURF')
_m.uv_smooth = 'PRESERVE_CORNERS'
_m.quality = 2
_m.levels = 2
_m.show_only_control_edges = False
ob_u.location = (-0.1441, 0.0, 0.4714)
ob_u.rotation_euler = (1.571, 0.0, 0.0)
ob_u.scale = (0.08935, 0.08935, 0.08935)
ob_u.lineart.crease_threshold = 0.0
_m = ob_u.modifiers.new('Subsurf', 'SUBSURF')
_m.uv_smooth = 'PRESERVE_CORNERS'
_m.quality = 2
_m.levels = 2
_m.show_only_control_edges = False
ob_d.location = (-1.468, 0.0, 0.371)
ob_d.rotation_euler = (1.571, 0.0, 0.0)
ob_d.scale = (0.1763, 0.1763, 0.1763)
ob_d.lineart.crease_threshold = 0.0
_m = ob_d.modifiers.new('Subsurf', 'SUBSURF')
_m.uv_smooth = 'PRESERVE_CORNERS'
_m.quality = 2
_m.levels = 2
_m.show_only_control_edges = False
ob_k.location = (2.584, -4.101e-07, 0.4241)
ob_k.rotation_euler = (1.571, 0.0, 0.0)
ob_k.scale = (0.1368, 0.1368, 0.1368)
ob_k.lineart.crease_threshold = 0.0
_m = ob_k.modifiers.new('Subsurf', 'SUBSURF')
_m.uv_smooth = 'PRESERVE_CORNERS'
_m.quality = 2
_m.levels = 2
_m.show_only_control_edges = False
ob_y.location = (0.1253, -1.046e-07, -1.279)
ob_y.rotation_euler = (1.571, 0.0, 0.0)
ob_y.scale = (0.08121, 0.08121, 0.08121)
ob_y.lineart.crease_threshold = 0.0
_m = ob_y.modifiers.new('Subsurf', 'SUBSURF')
_m.uv_smooth = 'PRESERVE_CORNERS'
_m.quality = 2
_m.levels = 2
_m.show_only_control_edges = False
ob_v.location = (-1.144, -1.223e-07, -1.275)
ob_v.rotation_euler = (1.571, 0.0, 0.0)
ob_v.scale = (0.07843, 0.07843, 0.07843)
ob_v.lineart.crease_threshold = 0.0
_m = ob_v.modifiers.new('Subsurf', 'SUBSURF')
_m.uv_smooth = 'PRESERVE_CORNERS'
_m.quality = 2
_m.levels = 2
_m.show_only_control_edges = False
ob_w.location = (-2.842, -8.147e-08, -1.297)
ob_w.rotation_euler = (1.571, 0.0, 0.0)
ob_w.scale = (0.06808, 0.09909, 0.08066)
ob_w.lineart.crease_threshold = 0.0
_m = ob_w.modifiers.new('Subsurf', 'SUBSURF')
_m.uv_smooth = 'PRESERVE_CORNERS'
_m.quality = 2
_m.levels = 2
_m.show_only_control_edges = False
ob_n.location = (-4.112, 0.0, -2.071)
ob_n.rotation_euler = (1.571, 0.0, 0.0)
ob_n.scale = (0.1113, 0.1113, 0.1113)
ob_n.lineart.crease_threshold = 0.0
_m = ob_n.modifiers.new('Subsurf', 'SUBSURF')
_m.uv_smooth = 'PRESERVE_CORNERS'
_m.quality = 2
_m.levels = 2
_m.show_only_control_edges = False
ob_l.location = (-2.625, 2.439e-07, 0.4147)
ob_l.rotation_euler = (1.571, 0.0, 0.0)
ob_l.scale = (0.1483, 0.1483, 0.1483)
ob_l.lineart.crease_threshold = 0.0
_m = ob_l.modifiers.new('Subsurf', 'SUBSURF')
_m.uv_smooth = 'PRESERVE_CORNERS'
_m.quality = 2
_m.levels = 2
_m.show_only_control_edges = False
ob_g.location = (-1.665, 0.0, 2.206)
ob_g.rotation_euler = (1.571, 0.0, 0.0)
ob_g.scale = (0.1405, 0.1405, 0.1405)
ob_g.lineart.crease_threshold = 0.0
_m = ob_g.modifiers.new('Subsurf', 'SUBSURF')
_m.uv_smooth = 'PRESERVE_CORNERS'
_m.quality = 2
_m.levels = 2
_m.show_only_control_edges = False
ob_i.location = (-2.865, 0.0, 2.18)
ob_i.rotation_euler = (1.571, 0.0, 0.0)
ob_i.scale = (0.1401, 0.1401, 0.1401)
ob_i.lineart.crease_threshold = 0.0
_m = ob_i.modifiers.new('Subsurf', 'SUBSURF')
_m.uv_smooth = 'PRESERVE_CORNERS'
_m.quality = 2
_m.levels = 2
_m.show_only_control_edges = False
ob_p.location = (-4.028, 0.0, 2.115)
ob_p.rotation_euler = (1.571, 0.0, 0.0)
ob_p.scale = (0.1925, 0.1925, 0.1925)
ob_p.lineart.crease_threshold = 0.0
_m = ob_p.modifiers.new('Subsurf', 'SUBSURF')
_m.uv_smooth = 'PRESERVE_CORNERS'
_m.quality = 2
_m.levels = 2
_m.show_only_control_edges = False
ob_s.location = (-0.2174, 0.0, 3.868)
ob_s.rotation_euler = (1.571, 0.0, 0.0)
ob_s.scale = (0.1773, 0.1773, 0.1773)
ob_s.lineart.crease_threshold = 0.0
_m = ob_s.modifiers.new('Subsurf', 'SUBSURF')
_m.uv_smooth = 'PRESERVE_CORNERS'
_m.quality = 2
_m.levels = 2
_m.show_only_control_edges = False
ob_e.location = (-0.9123, 0.0, 3.432)
ob_e.rotation_euler = (1.571, 0.0, 0.0)
ob_e.scale = (0.7491, 0.7491, 0.7491)
ob_e.lineart.crease_threshold = 0.0
_m = ob_e.modifiers.new('Subsurf', 'SUBSURF')
_m.uv_smooth = 'PRESERVE_CORNERS'
_m.quality = 2
_m.levels = 2
_m.show_only_control_edges = False
ob_h.location = (-2.963, 0.0, 3.077)
ob_h.rotation_euler = (1.571, 0.0, 0.0)
ob_h.scale = (-0.09587, 1.0, 1.0)
ob_h.lineart.crease_threshold = 0.0
_m = ob_h.modifiers.new('Subsurf', 'SUBSURF')
_m.uv_smooth = 'PRESERVE_CORNERS'
_m.quality = 2
_m.levels = 2
_m.show_only_control_edges = False
ob_t.location = (-4.077, 0.0, 4.017)
ob_t.rotation_euler = (1.571, 0.0, 0.0)
ob_t.scale = (0.2591, 0.0595, 0.2591)
ob_t.lineart.crease_threshold = 0.0
_m = ob_t.modifiers.new('Subsurf', 'SUBSURF')
_m.uv_smooth = 'PRESERVE_CORNERS'
_m.quality = 2
_m.levels = 2
_m.show_only_control_edges = False
ob_lamp.location = (4.076, 1.005, 5.904)
ob_lamp.rotation_euler = (0.6503, 0.05522, 1.866)
ob_lamp.lock_rotations_4d = False
ob_lamp.empty_display_type = 'ARROWS'
ob_lamp.color = (0.0, 0.0, 0.0, 0.0)
ob_lamp.lineart.crease_threshold = 0.0
ob_o.location = (-3.837, -1.144e-09, 0.06864)
ob_o.rotation_euler = (1.571, 0.0, 0.0)
ob_o.scale = (0.1747, 0.1672, 0.1672)
ob_o.lineart.crease_threshold = 0.0
_m = ob_o.modifiers.new('Subsurf', 'SUBSURF')
_m.uv_smooth = 'PRESERVE_CORNERS'
_m.quality = 2
_m.levels = 2
_m.show_only_control_edges = False
ob_camera.location = (7.481, -6.508, 5.344)
ob_camera.rotation_euler = (1.109, 0.01082, 0.8149)
ob_camera.lock_rotations_4d = False
ob_camera.empty_display_type = 'ARROWS'
ob_camera.color = (0.0, 0.0, 0.0, 0.0)
ob_camera.display_type = 'WIRE'
ob_camera.lineart.crease_threshold = 0.0

# ---- collection membership
col_collection_1.objects.link(ob_a)
col_collection_1.objects.link(ob_r)
col_collection_1.objects.link(ob_c)
col_collection_1.objects.link(ob_u)
col_collection_1.objects.link(ob_d)
col_collection_1.objects.link(ob_k)
col_collection_1.objects.link(ob_y)
col_collection_1.objects.link(ob_v)
col_collection_1.objects.link(ob_w)
col_collection_1.objects.link(ob_n)
col_collection_1.objects.link(ob_l)
col_collection_1.objects.link(ob_g)
col_collection_1.objects.link(ob_i)
col_collection_1.objects.link(ob_p)
col_collection_1.objects.link(ob_s)
col_collection_1.objects.link(ob_e)
col_collection_1.objects.link(ob_h)
col_collection_1.objects.link(ob_t)
col_collection_1.objects.link(ob_lamp)
col_collection_1.objects.link(ob_o)
col_collection_1.objects.link(ob_camera)

# ---- scene / render settings (as saved in the file)
scene.camera = ob_camera
scene.frame_start = 1; scene.frame_end = 250; scene.frame_set(1)
scene.render.engine = 'BLENDER_EEVEE_NEXT'
scene.render.resolution_percentage = 50
scene.render.dither_intensity = 0.0
scene.cycles.use_denoising = False
scene.cycles.samples = 128
scene.cycles.sampling_pattern = 'TABULATED_SOBOL'
scene.cycles.light_sampling_threshold = 0.0
scene.cycles.use_adaptive_sampling = False
scene.cycles.use_light_tree = False
scene.cycles.blur_glossy = 0.0
scene.cycles.sample_clamp_indirect = 0.0
scene.view_settings.view_transform = 'Standard'
bpy.context.view_layer.update()
